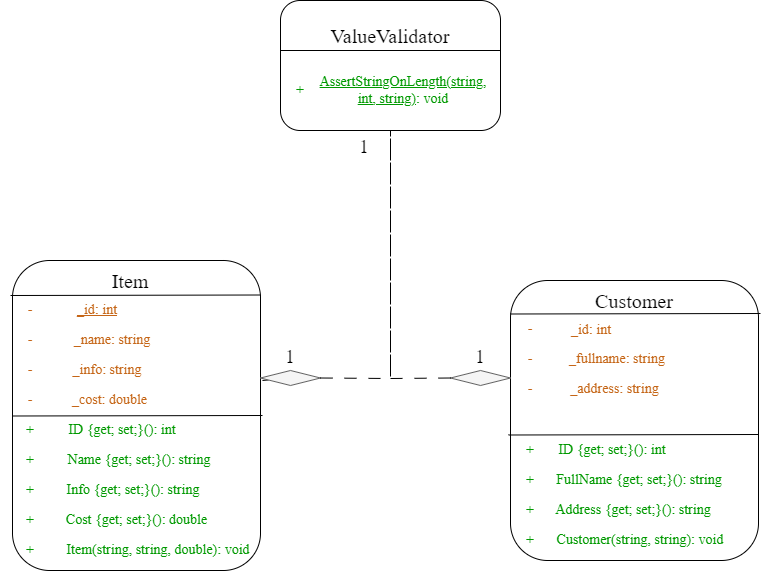

The diagram above was exported from draw.io. Its source (the exported page's mxGraphModel, read from the mxfile embedded in the PNG):
<mxGraphModel dx="1050" dy="567" grid="1" gridSize="10" guides="1" tooltips="1" connect="1" arrows="1" fold="1" page="1" pageScale="1" pageWidth="827" pageHeight="1169" math="0" shadow="0">
  <root>
    <mxCell id="0" />
    <mxCell id="1" parent="0" />
    <mxCell id="U9zYcTtu9MRspxLc3ryR-1" value="" style="rounded=1;whiteSpace=wrap;html=1;" parent="1" vertex="1">
      <mxGeometry x="32" y="270" width="248" height="310" as="geometry" />
    </mxCell>
    <mxCell id="U9zYcTtu9MRspxLc3ryR-6" value="&lt;font style=&quot;font-size: 20px;&quot; face=&quot;Times New Roman&quot;&gt;Item&lt;/font&gt;" style="text;html=1;align=center;verticalAlign=middle;whiteSpace=wrap;rounded=0;" parent="1" vertex="1">
      <mxGeometry x="120" y="275" width="60" height="30" as="geometry" />
    </mxCell>
    <mxCell id="U9zYcTtu9MRspxLc3ryR-8" value="&lt;font face=&quot;Times New Roman&quot; style=&quot;font-size: 14px;&quot;&gt;_name: string&lt;/font&gt;" style="text;html=1;align=center;verticalAlign=middle;whiteSpace=wrap;rounded=0;fontColor=#c56516;" parent="1" vertex="1">
      <mxGeometry x="57.5" y="335" width="147.5" height="30" as="geometry" />
    </mxCell>
    <mxCell id="U9zYcTtu9MRspxLc3ryR-9" value="&lt;font face=&quot;Times New Roman&quot; style=&quot;font-size: 14px;&quot;&gt;_info: string&lt;/font&gt;" style="text;html=1;align=center;verticalAlign=middle;whiteSpace=wrap;rounded=0;fontColor=#c56516;" parent="1" vertex="1">
      <mxGeometry x="57.5" y="365" width="137.5" height="30" as="geometry" />
    </mxCell>
    <mxCell id="U9zYcTtu9MRspxLc3ryR-10" value="&lt;font face=&quot;Times New Roman&quot; style=&quot;font-size: 14px;&quot;&gt;_cost: double&lt;/font&gt;" style="text;html=1;align=center;verticalAlign=middle;whiteSpace=wrap;rounded=0;fontColor=#c56516;" parent="1" vertex="1">
      <mxGeometry x="57.5" y="395" width="142.5" height="30" as="geometry" />
    </mxCell>
    <mxCell id="U9zYcTtu9MRspxLc3ryR-11" value="&lt;font color=&quot;#c56516&quot; style=&quot;font-size: 14px;&quot; face=&quot;Times New Roman&quot;&gt;-&lt;/font&gt;" style="text;html=1;align=center;verticalAlign=middle;whiteSpace=wrap;rounded=0;" parent="1" vertex="1">
      <mxGeometry x="20" y="305" width="60" height="30" as="geometry" />
    </mxCell>
    <mxCell id="U9zYcTtu9MRspxLc3ryR-12" value="&lt;font color=&quot;#c56516&quot; style=&quot;font-size: 14px;&quot; face=&quot;Times New Roman&quot;&gt;-&lt;/font&gt;" style="text;html=1;align=center;verticalAlign=middle;whiteSpace=wrap;rounded=0;" parent="1" vertex="1">
      <mxGeometry x="20" y="365" width="60" height="30" as="geometry" />
    </mxCell>
    <mxCell id="U9zYcTtu9MRspxLc3ryR-13" value="&lt;font color=&quot;#c56516&quot; style=&quot;font-size: 14px;&quot; face=&quot;Times New Roman&quot;&gt;-&lt;/font&gt;" style="text;html=1;align=center;verticalAlign=middle;whiteSpace=wrap;rounded=0;" parent="1" vertex="1">
      <mxGeometry x="20" y="335" width="60" height="30" as="geometry" />
    </mxCell>
    <mxCell id="U9zYcTtu9MRspxLc3ryR-14" value="&lt;font color=&quot;#c56516&quot; style=&quot;font-size: 14px;&quot; face=&quot;Times New Roman&quot;&gt;-&lt;/font&gt;" style="text;html=1;align=center;verticalAlign=middle;whiteSpace=wrap;rounded=0;" parent="1" vertex="1">
      <mxGeometry x="20" y="395" width="60" height="30" as="geometry" />
    </mxCell>
    <mxCell id="U9zYcTtu9MRspxLc3ryR-15" value="&lt;font size=&quot;1&quot; face=&quot;Times New Roman&quot; style=&quot;&quot;&gt;&lt;u style=&quot;font-size: 14px;&quot;&gt;_id: int&lt;/u&gt;&lt;/font&gt;" style="text;html=1;align=center;verticalAlign=middle;whiteSpace=wrap;rounded=0;fontColor=#c56516;" parent="1" vertex="1">
      <mxGeometry x="44" y="305" width="146" height="30" as="geometry" />
    </mxCell>
    <mxCell id="U9zYcTtu9MRspxLc3ryR-19" value="&lt;font color=&quot;#009900&quot; face=&quot;Times New Roman&quot; style=&quot;font-size: 14px;&quot;&gt;ID {get; set;}(): int&lt;/font&gt;" style="text;html=1;align=center;verticalAlign=middle;whiteSpace=wrap;rounded=0;fontColor=#c56516;" parent="1" vertex="1">
      <mxGeometry x="68.5" y="425" width="146" height="30" as="geometry" />
    </mxCell>
    <mxCell id="U9zYcTtu9MRspxLc3ryR-20" value="&lt;font color=&quot;#009900&quot; face=&quot;Times New Roman&quot; style=&quot;font-size: 14px;&quot;&gt;Name {get; set;}(): string&lt;/font&gt;" style="text;html=1;align=center;verticalAlign=middle;whiteSpace=wrap;rounded=0;fontColor=#c56516;" parent="1" vertex="1">
      <mxGeometry x="61" y="455" width="196" height="30" as="geometry" />
    </mxCell>
    <mxCell id="U9zYcTtu9MRspxLc3ryR-21" value="&lt;font color=&quot;#009900&quot; face=&quot;Times New Roman&quot; style=&quot;font-size: 14px;&quot;&gt;Info {get; set;}(): string&lt;/font&gt;" style="text;html=1;align=center;verticalAlign=middle;whiteSpace=wrap;rounded=0;fontColor=#c56516;" parent="1" vertex="1">
      <mxGeometry x="61" y="485" width="184" height="30" as="geometry" />
    </mxCell>
    <mxCell id="U9zYcTtu9MRspxLc3ryR-22" value="&lt;font color=&quot;#009900&quot; face=&quot;Times New Roman&quot; style=&quot;font-size: 14px;&quot;&gt;Cost {get; set;}(): double&lt;/font&gt;" style="text;html=1;align=center;verticalAlign=middle;whiteSpace=wrap;rounded=0;fontColor=#c56516;" parent="1" vertex="1">
      <mxGeometry x="68.5" y="515" width="175" height="30" as="geometry" />
    </mxCell>
    <mxCell id="U9zYcTtu9MRspxLc3ryR-23" value="&lt;font style=&quot;font-size: 14px;&quot; color=&quot;#009900&quot; face=&quot;Times New Roman&quot;&gt;+&lt;/font&gt;" style="text;html=1;align=center;verticalAlign=middle;whiteSpace=wrap;rounded=0;" parent="1" vertex="1">
      <mxGeometry x="20" y="425" width="60" height="30" as="geometry" />
    </mxCell>
    <mxCell id="U9zYcTtu9MRspxLc3ryR-24" value="&lt;font style=&quot;font-size: 14px;&quot; color=&quot;#009900&quot; face=&quot;Times New Roman&quot;&gt;+&lt;/font&gt;" style="text;html=1;align=center;verticalAlign=middle;whiteSpace=wrap;rounded=0;" parent="1" vertex="1">
      <mxGeometry x="20" y="455" width="60" height="30" as="geometry" />
    </mxCell>
    <mxCell id="U9zYcTtu9MRspxLc3ryR-25" value="&lt;font style=&quot;font-size: 14px;&quot; color=&quot;#009900&quot; face=&quot;Times New Roman&quot;&gt;+&lt;/font&gt;" style="text;html=1;align=center;verticalAlign=middle;whiteSpace=wrap;rounded=0;" parent="1" vertex="1">
      <mxGeometry x="20" y="485" width="60" height="30" as="geometry" />
    </mxCell>
    <mxCell id="U9zYcTtu9MRspxLc3ryR-26" value="&lt;font style=&quot;font-size: 14px;&quot; color=&quot;#009900&quot; face=&quot;Times New Roman&quot;&gt;+&lt;/font&gt;" style="text;html=1;align=center;verticalAlign=middle;whiteSpace=wrap;rounded=0;" parent="1" vertex="1">
      <mxGeometry x="20" y="515" width="60" height="30" as="geometry" />
    </mxCell>
    <mxCell id="U9zYcTtu9MRspxLc3ryR-27" value="&lt;font style=&quot;font-size: 14px;&quot; face=&quot;Times New Roman&quot; color=&quot;#009900&quot;&gt;Item(string, string, double): void&lt;/font&gt;" style="text;html=1;align=center;verticalAlign=middle;whiteSpace=wrap;rounded=0;fontColor=#c56516;" parent="1" vertex="1">
      <mxGeometry x="44" y="545" width="267.5" height="30" as="geometry" />
    </mxCell>
    <mxCell id="U9zYcTtu9MRspxLc3ryR-28" value="&lt;font style=&quot;font-size: 14px;&quot; color=&quot;#009900&quot; face=&quot;Times New Roman&quot;&gt;+&lt;/font&gt;" style="text;html=1;align=center;verticalAlign=middle;whiteSpace=wrap;rounded=0;" parent="1" vertex="1">
      <mxGeometry x="20" y="545" width="60" height="30" as="geometry" />
    </mxCell>
    <mxCell id="U9zYcTtu9MRspxLc3ryR-29" value="" style="endArrow=none;html=1;rounded=0;" parent="1" edge="1">
      <mxGeometry width="50" height="50" relative="1" as="geometry">
        <mxPoint x="30" y="305" as="sourcePoint" />
        <mxPoint x="280" y="304.5" as="targetPoint" />
        <Array as="points">
          <mxPoint x="280" y="304.5" />
        </Array>
      </mxGeometry>
    </mxCell>
    <mxCell id="U9zYcTtu9MRspxLc3ryR-30" value="" style="endArrow=none;html=1;rounded=0;" parent="1" edge="1">
      <mxGeometry width="50" height="50" relative="1" as="geometry">
        <mxPoint x="32" y="425.5" as="sourcePoint" />
        <mxPoint x="282" y="425" as="targetPoint" />
        <Array as="points">
          <mxPoint x="282" y="425" />
        </Array>
      </mxGeometry>
    </mxCell>
    <mxCell id="U9zYcTtu9MRspxLc3ryR-31" value="" style="rounded=1;whiteSpace=wrap;html=1;" parent="1" vertex="1">
      <mxGeometry x="530" y="290" width="248" height="280" as="geometry" />
    </mxCell>
    <mxCell id="U9zYcTtu9MRspxLc3ryR-32" value="&lt;font face=&quot;Times New Roman&quot; style=&quot;font-size: 14px;&quot;&gt;_id: int&lt;/font&gt;" style="text;html=1;align=center;verticalAlign=middle;whiteSpace=wrap;rounded=0;fontColor=#c56516;" parent="1" vertex="1">
      <mxGeometry x="540.5" y="325" width="139.5" height="30" as="geometry" />
    </mxCell>
    <mxCell id="U9zYcTtu9MRspxLc3ryR-33" value="&lt;font face=&quot;Times New Roman&quot; style=&quot;font-size: 14px;&quot;&gt;_fullname: string&lt;/font&gt;" style="text;html=1;align=center;verticalAlign=middle;whiteSpace=wrap;rounded=0;fontColor=#c56516;" parent="1" vertex="1">
      <mxGeometry x="567.5" y="354" width="137.5" height="30" as="geometry" />
    </mxCell>
    <mxCell id="U9zYcTtu9MRspxLc3ryR-34" value="&lt;font face=&quot;Times New Roman&quot; style=&quot;font-size: 14px;&quot;&gt;_address: string&lt;/font&gt;" style="text;html=1;align=center;verticalAlign=middle;whiteSpace=wrap;rounded=0;fontColor=#c56516;" parent="1" vertex="1">
      <mxGeometry x="562.5" y="384" width="142.5" height="30" as="geometry" />
    </mxCell>
    <mxCell id="U9zYcTtu9MRspxLc3ryR-35" value="&lt;font color=&quot;#c56516&quot; style=&quot;font-size: 14px;&quot; face=&quot;Times New Roman&quot;&gt;-&lt;/font&gt;" style="text;html=1;align=center;verticalAlign=middle;whiteSpace=wrap;rounded=0;" parent="1" vertex="1">
      <mxGeometry x="520" y="354" width="60" height="30" as="geometry" />
    </mxCell>
    <mxCell id="U9zYcTtu9MRspxLc3ryR-36" value="&lt;font color=&quot;#c56516&quot; style=&quot;font-size: 14px;&quot; face=&quot;Times New Roman&quot;&gt;-&lt;/font&gt;" style="text;html=1;align=center;verticalAlign=middle;whiteSpace=wrap;rounded=0;" parent="1" vertex="1">
      <mxGeometry x="520" y="324" width="60" height="30" as="geometry" />
    </mxCell>
    <mxCell id="U9zYcTtu9MRspxLc3ryR-37" value="&lt;font color=&quot;#c56516&quot; style=&quot;font-size: 14px;&quot; face=&quot;Times New Roman&quot;&gt;-&lt;/font&gt;" style="text;html=1;align=center;verticalAlign=middle;whiteSpace=wrap;rounded=0;" parent="1" vertex="1">
      <mxGeometry x="520" y="384" width="60" height="30" as="geometry" />
    </mxCell>
    <mxCell id="U9zYcTtu9MRspxLc3ryR-38" value="" style="endArrow=none;html=1;rounded=0;" parent="1" edge="1">
      <mxGeometry width="50" height="50" relative="1" as="geometry">
        <mxPoint x="530" y="323.5" as="sourcePoint" />
        <mxPoint x="780" y="323" as="targetPoint" />
        <Array as="points">
          <mxPoint x="780" y="323" />
        </Array>
      </mxGeometry>
    </mxCell>
    <mxCell id="U9zYcTtu9MRspxLc3ryR-39" value="&lt;font face=&quot;Times New Roman&quot;&gt;&lt;span style=&quot;font-size: 20px;&quot;&gt;Customer&lt;/span&gt;&lt;/font&gt;" style="text;html=1;align=center;verticalAlign=middle;whiteSpace=wrap;rounded=0;" parent="1" vertex="1">
      <mxGeometry x="624" y="295" width="60" height="30" as="geometry" />
    </mxCell>
    <mxCell id="U9zYcTtu9MRspxLc3ryR-40" value="" style="endArrow=none;html=1;rounded=0;" parent="1" edge="1">
      <mxGeometry width="50" height="50" relative="1" as="geometry">
        <mxPoint x="528" y="444.5" as="sourcePoint" />
        <mxPoint x="778" y="444" as="targetPoint" />
        <Array as="points">
          <mxPoint x="778" y="444" />
        </Array>
      </mxGeometry>
    </mxCell>
    <mxCell id="U9zYcTtu9MRspxLc3ryR-41" value="&lt;font color=&quot;#009900&quot; face=&quot;Times New Roman&quot; style=&quot;font-size: 14px;&quot;&gt;FullName {get; set;}(): string&lt;/font&gt;" style="text;html=1;align=center;verticalAlign=middle;whiteSpace=wrap;rounded=0;fontColor=#c56516;" parent="1" vertex="1">
      <mxGeometry x="561" y="475" width="196" height="30" as="geometry" />
    </mxCell>
    <mxCell id="U9zYcTtu9MRspxLc3ryR-42" value="&lt;font color=&quot;#009900&quot; face=&quot;Times New Roman&quot; style=&quot;font-size: 14px;&quot;&gt;Address {get; set;}(): string&lt;/font&gt;" style="text;html=1;align=center;verticalAlign=middle;whiteSpace=wrap;rounded=0;fontColor=#c56516;" parent="1" vertex="1">
      <mxGeometry x="561" y="505" width="184" height="30" as="geometry" />
    </mxCell>
    <mxCell id="U9zYcTtu9MRspxLc3ryR-43" value="&lt;font style=&quot;font-size: 14px;&quot; color=&quot;#009900&quot; face=&quot;Times New Roman&quot;&gt;+&lt;/font&gt;" style="text;html=1;align=center;verticalAlign=middle;whiteSpace=wrap;rounded=0;" parent="1" vertex="1">
      <mxGeometry x="520" y="475" width="60" height="30" as="geometry" />
    </mxCell>
    <mxCell id="U9zYcTtu9MRspxLc3ryR-44" value="&lt;font style=&quot;font-size: 14px;&quot; color=&quot;#009900&quot; face=&quot;Times New Roman&quot;&gt;+&lt;/font&gt;" style="text;html=1;align=center;verticalAlign=middle;whiteSpace=wrap;rounded=0;" parent="1" vertex="1">
      <mxGeometry x="520" y="505" width="60" height="30" as="geometry" />
    </mxCell>
    <mxCell id="U9zYcTtu9MRspxLc3ryR-45" value="&lt;font color=&quot;#009900&quot; face=&quot;Times New Roman&quot; style=&quot;font-size: 14px;&quot;&gt;ID {get; set;}(): int&lt;/font&gt;" style="text;html=1;align=center;verticalAlign=middle;whiteSpace=wrap;rounded=0;fontColor=#c56516;" parent="1" vertex="1">
      <mxGeometry x="559" y="445" width="146" height="30" as="geometry" />
    </mxCell>
    <mxCell id="U9zYcTtu9MRspxLc3ryR-46" value="&lt;font style=&quot;font-size: 14px;&quot; color=&quot;#009900&quot; face=&quot;Times New Roman&quot;&gt;+&lt;/font&gt;" style="text;html=1;align=center;verticalAlign=middle;whiteSpace=wrap;rounded=0;" parent="1" vertex="1">
      <mxGeometry x="520" y="445" width="60" height="30" as="geometry" />
    </mxCell>
    <mxCell id="U9zYcTtu9MRspxLc3ryR-48" value="&lt;font style=&quot;font-size: 14px;&quot; face=&quot;Times New Roman&quot; color=&quot;#009900&quot;&gt;Customer(string, string): void&lt;/font&gt;" style="text;html=1;align=center;verticalAlign=middle;whiteSpace=wrap;rounded=0;fontColor=#c56516;" parent="1" vertex="1">
      <mxGeometry x="530" y="535" width="260" height="30" as="geometry" />
    </mxCell>
    <mxCell id="U9zYcTtu9MRspxLc3ryR-49" value="&lt;font style=&quot;font-size: 14px;&quot; color=&quot;#009900&quot; face=&quot;Times New Roman&quot;&gt;+&lt;/font&gt;" style="text;html=1;align=center;verticalAlign=middle;whiteSpace=wrap;rounded=0;" parent="1" vertex="1">
      <mxGeometry x="520" y="535" width="60" height="30" as="geometry" />
    </mxCell>
    <mxCell id="ENiWE5l3NGnNSLhj3lvw-1" value="" style="rounded=1;whiteSpace=wrap;html=1;" parent="1" vertex="1">
      <mxGeometry x="300" y="10" width="220" height="130" as="geometry" />
    </mxCell>
    <mxCell id="ENiWE5l3NGnNSLhj3lvw-2" value="" style="endArrow=none;html=1;rounded=0;" parent="1" target="ENiWE5l3NGnNSLhj3lvw-1" edge="1">
      <mxGeometry width="50" height="50" relative="1" as="geometry">
        <mxPoint x="300" y="60" as="sourcePoint" />
        <mxPoint x="350" y="10" as="targetPoint" />
        <Array as="points">
          <mxPoint x="520" y="60" />
        </Array>
      </mxGeometry>
    </mxCell>
    <mxCell id="ENiWE5l3NGnNSLhj3lvw-3" value="&lt;font face=&quot;Times New Roman&quot;&gt;&lt;span style=&quot;font-size: 20px;&quot;&gt;ValueValidator&lt;/span&gt;&lt;/font&gt;" style="text;html=1;align=center;verticalAlign=middle;whiteSpace=wrap;rounded=0;" parent="1" vertex="1">
      <mxGeometry x="380" y="30" width="60" height="30" as="geometry" />
    </mxCell>
    <mxCell id="ENiWE5l3NGnNSLhj3lvw-4" value="&lt;font style=&quot;font-size: 14px;&quot; color=&quot;#009900&quot; face=&quot;Times New Roman&quot;&gt;+&lt;/font&gt;" style="text;html=1;align=center;verticalAlign=middle;whiteSpace=wrap;rounded=0;" parent="1" vertex="1">
      <mxGeometry x="290" y="85" width="60" height="30" as="geometry" />
    </mxCell>
    <mxCell id="ENiWE5l3NGnNSLhj3lvw-5" value="&lt;font face=&quot;Times New Roman&quot; color=&quot;#009900&quot;&gt;&lt;span style=&quot;font-size: 14px;&quot;&gt;&lt;u&gt;AssertStringOnLength(string, int, string)&lt;/u&gt;: void&lt;/span&gt;&lt;/font&gt;" style="text;html=1;align=center;verticalAlign=middle;whiteSpace=wrap;rounded=0;fontColor=#c56516;" parent="1" vertex="1">
      <mxGeometry x="350" y="85" width="146" height="30" as="geometry" />
    </mxCell>
    <mxCell id="ENiWE5l3NGnNSLhj3lvw-11" value="" style="endArrow=none;html=1;rounded=0;entryX=1.008;entryY=0.387;entryDx=0;entryDy=0;entryPerimeter=0;" parent="1" source="ENiWE5l3NGnNSLhj3lvw-12" target="U9zYcTtu9MRspxLc3ryR-1" edge="1">
      <mxGeometry width="50" height="50" relative="1" as="geometry">
        <mxPoint x="410" y="390" as="sourcePoint" />
        <mxPoint x="460" y="340" as="targetPoint" />
      </mxGeometry>
    </mxCell>
    <mxCell id="ENiWE5l3NGnNSLhj3lvw-12" value="" style="rhombus;whiteSpace=wrap;html=1;fillColor=#f5f5f5;fontColor=#333333;strokeColor=#666666;" parent="1" vertex="1">
      <mxGeometry x="280" y="380" width="60" height="15" as="geometry" />
    </mxCell>
    <mxCell id="ENiWE5l3NGnNSLhj3lvw-14" value="" style="endArrow=none;html=1;rounded=0;entryX=0.5;entryY=1;entryDx=0;entryDy=0;exitX=1;exitY=0.5;exitDx=0;exitDy=0;dashed=1;dashPattern=12 12;" parent="1" source="ENiWE5l3NGnNSLhj3lvw-12" target="ENiWE5l3NGnNSLhj3lvw-1" edge="1">
      <mxGeometry width="50" height="50" relative="1" as="geometry">
        <mxPoint x="340" y="390" as="sourcePoint" />
        <mxPoint x="390" y="340" as="targetPoint" />
        <Array as="points">
          <mxPoint x="410" y="388" />
        </Array>
      </mxGeometry>
    </mxCell>
    <mxCell id="ENiWE5l3NGnNSLhj3lvw-16" value="&lt;font face=&quot;Times New Roman&quot;&gt;&lt;span style=&quot;font-size: 20px;&quot;&gt;1&lt;/span&gt;&lt;/font&gt;" style="text;html=1;align=center;verticalAlign=middle;whiteSpace=wrap;rounded=0;" parent="1" vertex="1">
      <mxGeometry x="354" y="140" width="60" height="30" as="geometry" />
    </mxCell>
    <mxCell id="ENiWE5l3NGnNSLhj3lvw-17" value="&lt;font face=&quot;Times New Roman&quot;&gt;&lt;span style=&quot;font-size: 20px;&quot;&gt;1&lt;/span&gt;&lt;/font&gt;" style="text;html=1;align=center;verticalAlign=middle;whiteSpace=wrap;rounded=0;" parent="1" vertex="1">
      <mxGeometry x="280" y="350" width="60" height="30" as="geometry" />
    </mxCell>
    <mxCell id="ENiWE5l3NGnNSLhj3lvw-18" value="" style="rhombus;whiteSpace=wrap;html=1;fillColor=#f5f5f5;fontColor=#333333;strokeColor=#666666;" parent="1" vertex="1">
      <mxGeometry x="470" y="380" width="60" height="15" as="geometry" />
    </mxCell>
    <mxCell id="ENiWE5l3NGnNSLhj3lvw-23" value="" style="endArrow=none;html=1;rounded=0;exitX=0;exitY=0.5;exitDx=0;exitDy=0;dashed=1;dashPattern=12 12;" parent="1" source="ENiWE5l3NGnNSLhj3lvw-18" edge="1">
      <mxGeometry width="50" height="50" relative="1" as="geometry">
        <mxPoint x="360" y="190" as="sourcePoint" />
        <mxPoint x="410" y="140" as="targetPoint" />
        <Array as="points">
          <mxPoint x="410" y="388" />
        </Array>
      </mxGeometry>
    </mxCell>
    <mxCell id="ENiWE5l3NGnNSLhj3lvw-24" value="&lt;font face=&quot;Times New Roman&quot;&gt;&lt;span style=&quot;font-size: 20px;&quot;&gt;1&lt;/span&gt;&lt;/font&gt;" style="text;html=1;align=center;verticalAlign=middle;whiteSpace=wrap;rounded=0;" parent="1" vertex="1">
      <mxGeometry x="470" y="350" width="60" height="30" as="geometry" />
    </mxCell>
  </root>
</mxGraphModel>